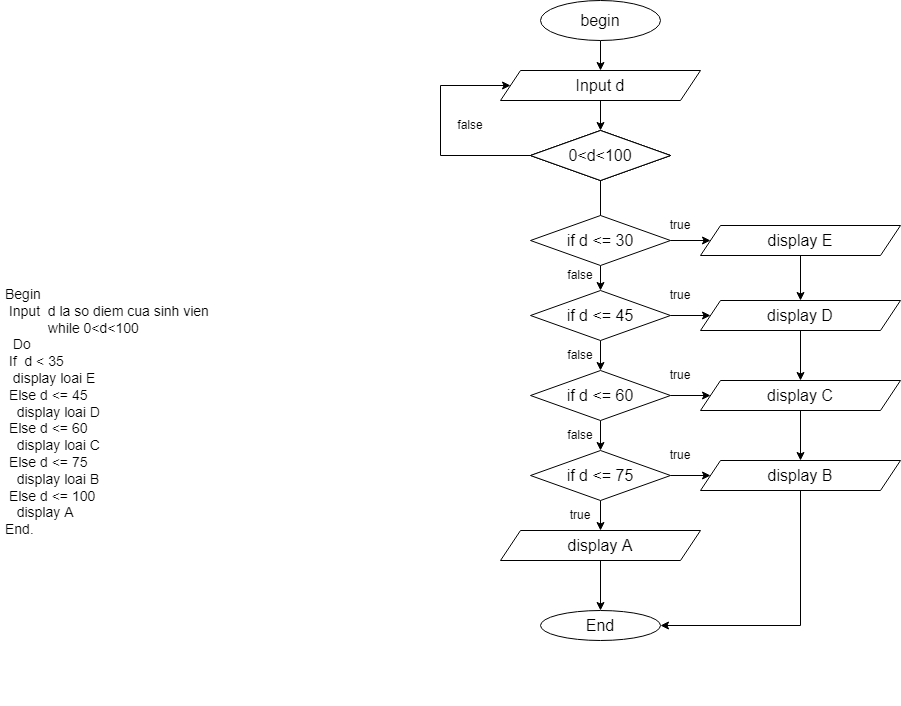

The diagram above was exported from draw.io. Its source (the exported page's mxGraphModel, read from the mxfile embedded in the PNG):
<mxGraphModel dx="2076" dy="1142" grid="1" gridSize="10" guides="1" tooltips="1" connect="1" arrows="1" fold="1" page="1" pageScale="1" pageWidth="827" pageHeight="1169" math="0" shadow="0">
  <root>
    <mxCell id="0" />
    <mxCell id="1" parent="0" />
    <mxCell id="t4HOc1-bMYZ-dkeUWs0f-3" value="&lt;h1&gt;&lt;br&gt;&lt;/h1&gt;&lt;div&gt;Begin&lt;/div&gt;&lt;div&gt;&amp;nbsp;Input&amp;nbsp; d la so diem cua sinh vien&lt;/div&gt;&lt;div&gt;&amp;nbsp; &amp;nbsp; &amp;nbsp; &amp;nbsp; &amp;nbsp; &amp;nbsp;while 0&amp;lt;d&amp;lt;100&lt;/div&gt;&lt;div&gt;&amp;nbsp; Do&lt;/div&gt;&lt;div&gt;&lt;span style=&quot;background-color: initial;&quot;&gt;&amp;nbsp;If&amp;nbsp; d &amp;lt; 35&lt;/span&gt;&lt;/div&gt;&lt;div&gt;&lt;span style=&quot;background-color: initial;&quot;&gt;&amp;nbsp; display loai E&lt;/span&gt;&lt;/div&gt;&lt;div&gt;&lt;span style=&quot;background-color: initial;&quot;&gt;&amp;nbsp;Else d &amp;lt;= 45&amp;nbsp;&lt;/span&gt;&lt;/div&gt;&lt;div&gt;&lt;span style=&quot;background-color: initial;&quot;&gt;&amp;nbsp; &amp;nbsp;display loai D&lt;/span&gt;&lt;/div&gt;&lt;div&gt;&lt;span style=&quot;background-color: initial;&quot;&gt;&amp;nbsp;Else d &amp;lt;= 60&lt;/span&gt;&lt;/div&gt;&lt;div&gt;&lt;span style=&quot;background-color: initial;&quot;&gt;&amp;nbsp; &amp;nbsp;display loai C&lt;/span&gt;&lt;/div&gt;&lt;div&gt;&lt;span style=&quot;background-color: initial;&quot;&gt;&amp;nbsp;Else d &amp;lt;= 75&lt;/span&gt;&lt;/div&gt;&lt;div&gt;&lt;span style=&quot;background-color: initial;&quot;&gt;&amp;nbsp; &amp;nbsp;display loai B&lt;/span&gt;&lt;/div&gt;&lt;div&gt;&lt;span style=&quot;background-color: initial;&quot;&gt;&amp;nbsp;Else d &amp;lt;= 100&lt;/span&gt;&lt;/div&gt;&lt;div&gt;&lt;span style=&quot;background-color: initial;&quot;&gt;&amp;nbsp; &amp;nbsp;display A&lt;/span&gt;&lt;/div&gt;&lt;div&gt;&lt;span style=&quot;background-color: initial;&quot;&gt;End.&lt;/span&gt;&lt;/div&gt;&lt;div&gt;&lt;span style=&quot;background-color: initial;&quot;&gt;&amp;nbsp; &amp;nbsp; &amp;nbsp; &amp;nbsp; &amp;nbsp;&lt;/span&gt;&lt;/div&gt;&lt;div&gt;&amp;nbsp;&amp;nbsp;&lt;/div&gt;" style="text;html=1;strokeColor=none;fillColor=none;spacing=5;spacingTop=-20;whiteSpace=wrap;overflow=hidden;rounded=0;fontSize=14;" parent="1" vertex="1">
      <mxGeometry y="295" width="340" height="480" as="geometry" />
    </mxCell>
    <mxCell id="Ba-AqFmYF5ZbXg2P8G3p-45" style="edgeStyle=orthogonalEdgeStyle;rounded=0;orthogonalLoop=1;jettySize=auto;html=1;entryX=0.5;entryY=0;entryDx=0;entryDy=0;" parent="1" source="3kBScFDe3Q2CO_5nGzvF-3" target="Ba-AqFmYF5ZbXg2P8G3p-13" edge="1">
      <mxGeometry relative="1" as="geometry" />
    </mxCell>
    <mxCell id="3kBScFDe3Q2CO_5nGzvF-3" value="Input d" style="shape=parallelogram;perimeter=parallelogramPerimeter;whiteSpace=wrap;html=1;fixedSize=1;fontSize=16;" parent="1" vertex="1">
      <mxGeometry x="500" y="140" width="200" height="30" as="geometry" />
    </mxCell>
    <mxCell id="Ba-AqFmYF5ZbXg2P8G3p-44" style="edgeStyle=orthogonalEdgeStyle;rounded=0;orthogonalLoop=1;jettySize=auto;html=1;entryX=0.5;entryY=0;entryDx=0;entryDy=0;" parent="1" source="3kBScFDe3Q2CO_5nGzvF-1" target="3kBScFDe3Q2CO_5nGzvF-3" edge="1">
      <mxGeometry relative="1" as="geometry">
        <mxPoint x="600" y="130" as="targetPoint" />
        <Array as="points" />
      </mxGeometry>
    </mxCell>
    <mxCell id="3kBScFDe3Q2CO_5nGzvF-1" value="begin" style="ellipse;whiteSpace=wrap;html=1;fontSize=16;" parent="1" vertex="1">
      <mxGeometry x="540" y="70" width="120" height="40" as="geometry" />
    </mxCell>
    <mxCell id="dkSEZDvjxp54G03jw6Fb-2" value="if d &amp;lt; 35" style="rhombus;whiteSpace=wrap;html=1;fontSize=16;" parent="1" vertex="1">
      <mxGeometry x="530" y="200" width="140" height="50" as="geometry" />
    </mxCell>
    <mxCell id="Ba-AqFmYF5ZbXg2P8G3p-55" style="edgeStyle=orthogonalEdgeStyle;rounded=0;orthogonalLoop=1;jettySize=auto;html=1;entryX=0.5;entryY=0;entryDx=0;entryDy=0;" parent="1" source="nC2ZQ_ye7_zN7d7352RP-6" edge="1">
      <mxGeometry relative="1" as="geometry">
        <mxPoint x="600" y="600" as="targetPoint" />
      </mxGeometry>
    </mxCell>
    <mxCell id="Ba-AqFmYF5ZbXg2P8G3p-67" style="edgeStyle=orthogonalEdgeStyle;rounded=0;orthogonalLoop=1;jettySize=auto;html=1;entryX=0;entryY=0.5;entryDx=0;entryDy=0;" parent="1" source="nC2ZQ_ye7_zN7d7352RP-6" target="Ba-AqFmYF5ZbXg2P8G3p-32" edge="1">
      <mxGeometry relative="1" as="geometry" />
    </mxCell>
    <mxCell id="nC2ZQ_ye7_zN7d7352RP-6" value="if d &amp;lt;= 75" style="rhombus;whiteSpace=wrap;html=1;fontSize=16;" parent="1" vertex="1">
      <mxGeometry x="530" y="520" width="140" height="50" as="geometry" />
    </mxCell>
    <mxCell id="Ba-AqFmYF5ZbXg2P8G3p-54" style="edgeStyle=orthogonalEdgeStyle;rounded=0;orthogonalLoop=1;jettySize=auto;html=1;entryX=0.5;entryY=0;entryDx=0;entryDy=0;" parent="1" source="nC2ZQ_ye7_zN7d7352RP-9" target="nC2ZQ_ye7_zN7d7352RP-6" edge="1">
      <mxGeometry relative="1" as="geometry" />
    </mxCell>
    <mxCell id="Ba-AqFmYF5ZbXg2P8G3p-66" style="edgeStyle=orthogonalEdgeStyle;rounded=0;orthogonalLoop=1;jettySize=auto;html=1;entryX=0;entryY=0.5;entryDx=0;entryDy=0;" parent="1" source="nC2ZQ_ye7_zN7d7352RP-9" target="Ba-AqFmYF5ZbXg2P8G3p-31" edge="1">
      <mxGeometry relative="1" as="geometry" />
    </mxCell>
    <mxCell id="nC2ZQ_ye7_zN7d7352RP-9" value="if d &amp;lt;= 60" style="rhombus;whiteSpace=wrap;html=1;fontSize=16;" parent="1" vertex="1">
      <mxGeometry x="530" y="440" width="140" height="50" as="geometry" />
    </mxCell>
    <mxCell id="B4tqzFQwA4TAFpJMYuyb-2" style="edgeStyle=orthogonalEdgeStyle;rounded=0;orthogonalLoop=1;jettySize=auto;html=1;entryX=0.5;entryY=0;entryDx=0;entryDy=0;" edge="1" parent="1" source="nC2ZQ_ye7_zN7d7352RP-16" target="nC2ZQ_ye7_zN7d7352RP-17">
      <mxGeometry relative="1" as="geometry" />
    </mxCell>
    <mxCell id="nC2ZQ_ye7_zN7d7352RP-16" value="display A" style="shape=parallelogram;perimeter=parallelogramPerimeter;whiteSpace=wrap;html=1;fixedSize=1;fontSize=16;" parent="1" vertex="1">
      <mxGeometry x="500" y="600" width="200" height="30" as="geometry" />
    </mxCell>
    <mxCell id="nC2ZQ_ye7_zN7d7352RP-17" value="End" style="ellipse;whiteSpace=wrap;html=1;fontSize=16;" parent="1" vertex="1">
      <mxGeometry x="540" y="680" width="120" height="30" as="geometry" />
    </mxCell>
    <mxCell id="Ba-AqFmYF5ZbXg2P8G3p-3" style="edgeStyle=orthogonalEdgeStyle;rounded=0;orthogonalLoop=1;jettySize=auto;html=1;exitX=0.5;exitY=1;exitDx=0;exitDy=0;" parent="1" source="3kBScFDe3Q2CO_5nGzvF-3" target="3kBScFDe3Q2CO_5nGzvF-3" edge="1">
      <mxGeometry relative="1" as="geometry" />
    </mxCell>
    <mxCell id="Ba-AqFmYF5ZbXg2P8G3p-12" value="if d &amp;lt; 35" style="rhombus;whiteSpace=wrap;html=1;fontSize=16;" parent="1" vertex="1">
      <mxGeometry x="530" y="200" width="140" height="50" as="geometry" />
    </mxCell>
    <mxCell id="Ba-AqFmYF5ZbXg2P8G3p-57" style="edgeStyle=orthogonalEdgeStyle;rounded=0;orthogonalLoop=1;jettySize=auto;html=1;entryX=0;entryY=0.5;entryDx=0;entryDy=0;" parent="1" source="Ba-AqFmYF5ZbXg2P8G3p-13" target="3kBScFDe3Q2CO_5nGzvF-3" edge="1">
      <mxGeometry relative="1" as="geometry">
        <mxPoint x="440" y="140" as="targetPoint" />
        <Array as="points">
          <mxPoint x="440" y="225" />
          <mxPoint x="440" y="155" />
        </Array>
      </mxGeometry>
    </mxCell>
    <mxCell id="Ba-AqFmYF5ZbXg2P8G3p-13" value="0&amp;lt;d&amp;lt;100&lt;br&gt;" style="rhombus;whiteSpace=wrap;html=1;fontSize=16;" parent="1" vertex="1">
      <mxGeometry x="530" y="200" width="140" height="50" as="geometry" />
    </mxCell>
    <mxCell id="Ba-AqFmYF5ZbXg2P8G3p-53" style="edgeStyle=orthogonalEdgeStyle;rounded=0;orthogonalLoop=1;jettySize=auto;html=1;entryX=0.5;entryY=0;entryDx=0;entryDy=0;" parent="1" source="Ba-AqFmYF5ZbXg2P8G3p-15" target="nC2ZQ_ye7_zN7d7352RP-9" edge="1">
      <mxGeometry relative="1" as="geometry" />
    </mxCell>
    <mxCell id="Ba-AqFmYF5ZbXg2P8G3p-62" style="edgeStyle=orthogonalEdgeStyle;rounded=0;orthogonalLoop=1;jettySize=auto;html=1;entryX=0;entryY=0.5;entryDx=0;entryDy=0;" parent="1" source="Ba-AqFmYF5ZbXg2P8G3p-15" target="Ba-AqFmYF5ZbXg2P8G3p-27" edge="1">
      <mxGeometry relative="1" as="geometry">
        <mxPoint x="690" y="385" as="targetPoint" />
      </mxGeometry>
    </mxCell>
    <mxCell id="Ba-AqFmYF5ZbXg2P8G3p-15" value="if d &amp;lt;= 45" style="rhombus;whiteSpace=wrap;html=1;fontSize=16;" parent="1" vertex="1">
      <mxGeometry x="530" y="360" width="140" height="50" as="geometry" />
    </mxCell>
    <mxCell id="Ba-AqFmYF5ZbXg2P8G3p-73" style="edgeStyle=orthogonalEdgeStyle;rounded=0;orthogonalLoop=1;jettySize=auto;html=1;entryX=0.5;entryY=0;entryDx=0;entryDy=0;" parent="1" source="Ba-AqFmYF5ZbXg2P8G3p-27" target="Ba-AqFmYF5ZbXg2P8G3p-31" edge="1">
      <mxGeometry relative="1" as="geometry" />
    </mxCell>
    <mxCell id="Ba-AqFmYF5ZbXg2P8G3p-27" value="display D" style="shape=parallelogram;perimeter=parallelogramPerimeter;whiteSpace=wrap;html=1;fixedSize=1;fontSize=16;" parent="1" vertex="1">
      <mxGeometry x="700" y="370" width="200" height="30" as="geometry" />
    </mxCell>
    <mxCell id="Ba-AqFmYF5ZbXg2P8G3p-71" style="edgeStyle=orthogonalEdgeStyle;rounded=0;orthogonalLoop=1;jettySize=auto;html=1;entryX=0.5;entryY=0;entryDx=0;entryDy=0;" parent="1" source="Ba-AqFmYF5ZbXg2P8G3p-29" target="Ba-AqFmYF5ZbXg2P8G3p-27" edge="1">
      <mxGeometry relative="1" as="geometry" />
    </mxCell>
    <mxCell id="Ba-AqFmYF5ZbXg2P8G3p-29" value="display E" style="shape=parallelogram;perimeter=parallelogramPerimeter;whiteSpace=wrap;html=1;fixedSize=1;fontSize=16;" parent="1" vertex="1">
      <mxGeometry x="700" y="295" width="200" height="30" as="geometry" />
    </mxCell>
    <mxCell id="Ba-AqFmYF5ZbXg2P8G3p-76" style="edgeStyle=orthogonalEdgeStyle;rounded=0;orthogonalLoop=1;jettySize=auto;html=1;entryX=0.5;entryY=0;entryDx=0;entryDy=0;" parent="1" source="Ba-AqFmYF5ZbXg2P8G3p-31" target="Ba-AqFmYF5ZbXg2P8G3p-32" edge="1">
      <mxGeometry relative="1" as="geometry" />
    </mxCell>
    <mxCell id="Ba-AqFmYF5ZbXg2P8G3p-31" value="display C" style="shape=parallelogram;perimeter=parallelogramPerimeter;whiteSpace=wrap;html=1;fixedSize=1;fontSize=16;" parent="1" vertex="1">
      <mxGeometry x="700" y="450" width="200" height="30" as="geometry" />
    </mxCell>
    <mxCell id="B4tqzFQwA4TAFpJMYuyb-3" style="edgeStyle=orthogonalEdgeStyle;rounded=0;orthogonalLoop=1;jettySize=auto;html=1;" edge="1" parent="1" source="Ba-AqFmYF5ZbXg2P8G3p-32" target="nC2ZQ_ye7_zN7d7352RP-17">
      <mxGeometry relative="1" as="geometry">
        <mxPoint x="750" y="710" as="targetPoint" />
        <Array as="points">
          <mxPoint x="800" y="695" />
        </Array>
      </mxGeometry>
    </mxCell>
    <mxCell id="Ba-AqFmYF5ZbXg2P8G3p-32" value="display B" style="shape=parallelogram;perimeter=parallelogramPerimeter;whiteSpace=wrap;html=1;fixedSize=1;fontSize=16;" parent="1" vertex="1">
      <mxGeometry x="700" y="530" width="200" height="30" as="geometry" />
    </mxCell>
    <mxCell id="Ba-AqFmYF5ZbXg2P8G3p-46" style="edgeStyle=orthogonalEdgeStyle;rounded=0;orthogonalLoop=1;jettySize=auto;html=1;entryX=0.5;entryY=0;entryDx=0;entryDy=0;" parent="1" source="Ba-AqFmYF5ZbXg2P8G3p-18" target="Ba-AqFmYF5ZbXg2P8G3p-15" edge="1">
      <mxGeometry relative="1" as="geometry" />
    </mxCell>
    <mxCell id="Ba-AqFmYF5ZbXg2P8G3p-60" style="edgeStyle=orthogonalEdgeStyle;rounded=0;orthogonalLoop=1;jettySize=auto;html=1;" parent="1" source="Ba-AqFmYF5ZbXg2P8G3p-18" target="Ba-AqFmYF5ZbXg2P8G3p-29" edge="1">
      <mxGeometry relative="1" as="geometry" />
    </mxCell>
    <mxCell id="Ba-AqFmYF5ZbXg2P8G3p-18" value="if d &amp;lt;= 30" style="rhombus;whiteSpace=wrap;html=1;fontSize=16;" parent="1" vertex="1">
      <mxGeometry x="530" y="285" width="140" height="50" as="geometry" />
    </mxCell>
    <mxCell id="Ba-AqFmYF5ZbXg2P8G3p-36" value="" style="edgeStyle=orthogonalEdgeStyle;rounded=0;orthogonalLoop=1;jettySize=auto;html=1;fontSize=16;endArrow=none;" parent="1" source="dkSEZDvjxp54G03jw6Fb-2" target="Ba-AqFmYF5ZbXg2P8G3p-18" edge="1">
      <mxGeometry relative="1" as="geometry">
        <mxPoint x="600" y="320" as="targetPoint" />
        <mxPoint x="600" y="250" as="sourcePoint" />
      </mxGeometry>
    </mxCell>
    <mxCell id="Ba-AqFmYF5ZbXg2P8G3p-83" value="false" style="text;html=1;strokeColor=none;fillColor=none;align=center;verticalAlign=middle;whiteSpace=wrap;rounded=0;" parent="1" vertex="1">
      <mxGeometry x="440" y="180" width="60" height="30" as="geometry" />
    </mxCell>
    <mxCell id="Ba-AqFmYF5ZbXg2P8G3p-84" value="true" style="text;html=1;strokeColor=none;fillColor=none;align=center;verticalAlign=middle;whiteSpace=wrap;rounded=0;" parent="1" vertex="1">
      <mxGeometry x="650" y="280" width="60" height="30" as="geometry" />
    </mxCell>
    <mxCell id="Ba-AqFmYF5ZbXg2P8G3p-85" value="true" style="text;html=1;strokeColor=none;fillColor=none;align=center;verticalAlign=middle;whiteSpace=wrap;rounded=0;" parent="1" vertex="1">
      <mxGeometry x="650" y="510" width="60" height="30" as="geometry" />
    </mxCell>
    <mxCell id="Ba-AqFmYF5ZbXg2P8G3p-86" value="true" style="text;html=1;strokeColor=none;fillColor=none;align=center;verticalAlign=middle;whiteSpace=wrap;rounded=0;" parent="1" vertex="1">
      <mxGeometry x="550" y="570" width="60" height="30" as="geometry" />
    </mxCell>
    <mxCell id="Ba-AqFmYF5ZbXg2P8G3p-87" value="true" style="text;html=1;strokeColor=none;fillColor=none;align=center;verticalAlign=middle;whiteSpace=wrap;rounded=0;" parent="1" vertex="1">
      <mxGeometry x="650" y="430" width="60" height="30" as="geometry" />
    </mxCell>
    <mxCell id="Ba-AqFmYF5ZbXg2P8G3p-88" value="true" style="text;html=1;strokeColor=none;fillColor=none;align=center;verticalAlign=middle;whiteSpace=wrap;rounded=0;" parent="1" vertex="1">
      <mxGeometry x="650" y="350" width="60" height="30" as="geometry" />
    </mxCell>
    <mxCell id="Ba-AqFmYF5ZbXg2P8G3p-90" value="false" style="text;html=1;strokeColor=none;fillColor=none;align=center;verticalAlign=middle;whiteSpace=wrap;rounded=0;" parent="1" vertex="1">
      <mxGeometry x="550" y="330" width="60" height="30" as="geometry" />
    </mxCell>
    <mxCell id="Ba-AqFmYF5ZbXg2P8G3p-94" value="false" style="text;html=1;strokeColor=none;fillColor=none;align=center;verticalAlign=middle;whiteSpace=wrap;rounded=0;" parent="1" vertex="1">
      <mxGeometry x="550" y="490" width="60" height="30" as="geometry" />
    </mxCell>
    <mxCell id="Ba-AqFmYF5ZbXg2P8G3p-95" value="false" style="text;html=1;strokeColor=none;fillColor=none;align=center;verticalAlign=middle;whiteSpace=wrap;rounded=0;" parent="1" vertex="1">
      <mxGeometry x="550" y="410" width="60" height="30" as="geometry" />
    </mxCell>
  </root>
</mxGraphModel>